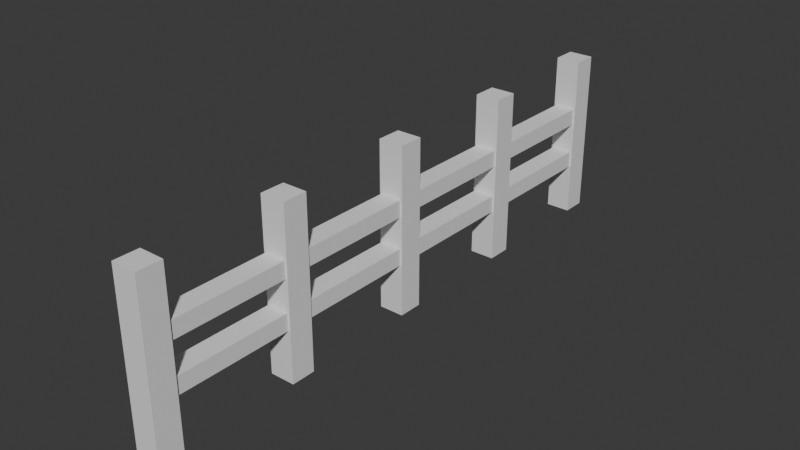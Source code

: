 # Source: fence1.blend  (saved by Blender 4.5.88; exported with 4.5.12 LTS)
import bpy
from mathutils import Matrix  # noqa: F401  (used for matrix-valued properties, if any)

bpy.ops.wm.read_factory_settings(use_empty=True)
scene = bpy.context.scene
scene.name = 'Scene'

# ---- collections
col_collection = bpy.data.collections.new('Collection'); scene.collection.children.link(col_collection)

# ---- world
world_world = bpy.data.worlds.new('World'); scene.world = world_world
world_world.use_nodes = True; world_world.node_tree.nodes.clear()
_N = world_world.node_tree.nodes; _L = world_world.node_tree.links
n0 = _N.new('ShaderNodeOutputWorld'); n0.name = 'World Output'; n0.location = (200, 100)
n1 = _N.new('ShaderNodeBackground'); n1.name = 'Background'; n1.location = (-200, 100)
n1.inputs[0].default_value = (0.05088, 0.05088, 0.05088, 1.0)
_L.new(n1.outputs[0], n0.inputs[0])
n0.is_active_output = True
world_world.color = (0.05088, 0.05088, 0.05088)
world_world.sun_shadow_jitter_overblur = 0.0

# ---- meshes
me_cube_007 = bpy.data.meshes.new('Cube.007')
me_cube_007.from_pydata([(-1.646, -1.747, -1.264), (-1.646, -1.747, 1.264), (-1.646, 1.747, -1.264), (-1.646, 1.747, 1.264), (1.646, -1.747, -1.264), (1.646, -1.747, 1.264), (1.646, 1.747, -1.264), (1.646, 1.747, 1.264), (-1.646, 18.25, -1.264), (-1.646, 18.25, 1.264), (-1.646, 21.75, -1.264), (-1.646, 21.75, 1.264), (1.646, 18.25, -1.264), (1.646, 18.25, 1.264), (1.646, 21.75, -1.264), (1.646, 21.75, 1.264), (-1.646, 38.25, -1.264), (-1.646, 38.25, 1.264), (-1.646, 41.75, -1.264), (-1.646, 41.75, 1.264), (1.646, 38.25, -1.264), (1.646, 38.25, 1.264), (1.646, 41.75, -1.264), (1.646, 41.75, 1.264), (-1.646, 58.25, -1.264), (-1.646, 58.25, 1.264), (-1.646, 61.75, -1.264), (-1.646, 61.75, 1.264), (1.646, 58.25, -1.264), (1.646, 58.25, 1.264), (1.646, 61.75, -1.264), (1.646, 61.75, 1.264), (-1.646, 78.25, -1.264), (-1.646, 78.25, 1.264), (-1.646, 81.75, -1.264), (-1.646, 81.75, 1.264), (1.646, 78.25, -1.264), (1.646, 78.25, 1.264), (1.646, 81.75, -1.264), (1.646, 81.75, 1.264), (-1.384, 81.69, 0.2367), (-1.384, -1.11, 0.2367), (-1.384, 81.69, 0.4894), (-1.384, -1.11, 0.4894), (1.384, 81.69, 0.2367), (1.384, -1.11, 0.2367), (1.384, 81.69, 0.4894), (1.384, -1.11, 0.4894), (-1.384, 81.69, -0.4868), (-1.384, -1.11, -0.4868), (-1.384, 81.69, -0.2341), (-1.384, -1.11, -0.2341), (1.384, 81.69, -0.4868), (1.384, -1.11, -0.4868), (1.384, 81.69, -0.2341), (1.384, -1.11, -0.2341)], [], [(0, 1, 3, 2), (2, 3, 7, 6), (6, 7, 5, 4), (4, 5, 1, 0), (2, 6, 4, 0), (7, 3, 1, 5), (8, 9, 11, 10), (10, 11, 15, 14), (14, 15, 13, 12), (12, 13, 9, 8), (10, 14, 12, 8), (15, 11, 9, 13), (16, 17, 19, 18), (18, 19, 23, 22), (22, 23, 21, 20), (20, 21, 17, 16), (18, 22, 20, 16), (23, 19, 17, 21), (24, 25, 27, 26), (26, 27, 31, 30), (30, 31, 29, 28), (28, 29, 25, 24), (26, 30, 28, 24), (31, 27, 25, 29), (32, 33, 35, 34), (34, 35, 39, 38), (38, 39, 37, 36), (36, 37, 33, 32), (34, 38, 36, 32), (39, 35, 33, 37), (40, 41, 43, 42), (42, 43, 47, 46), (46, 47, 45, 44), (44, 45, 41, 40), (42, 46, 44, 40), (47, 43, 41, 45), (48, 49, 51, 50), (50, 51, 55, 54), (54, 55, 53, 52), (52, 53, 49, 48), (50, 54, 52, 48), (55, 51, 49, 53)])
_uv = me_cube_007.uv_layers.new(name='UVMap')
_uv.uv.foreach_set('vector', [0.375, 0.0, 0.625, 0.0, 0.625, 0.25, 0.375, 0.25, 0.375, 0.25, 0.625, 0.25, 0.625, 0.5, 0.375, 0.5, 0.375, 0.5, 0.625, 0.5, 0.625, 0.75, 0.375, 0.75, 0.375, 0.75, 0.625, 0.75, 0.625, 1.0, 0.375, 1.0, 0.125, 0.5, 0.375, 0.5, 0.375, 0.75, 0.125, 0.75, 0.625, 0.5, 0.875, 0.5, 0.875, 0.75, 0.625, 0.75, 0.375, 0.0, 0.625, 0.0, 0.625, 0.25, 0.375, 0.25, 0.375, 0.25, 0.625, 0.25, 0.625, 0.5, 0.375, 0.5, 0.375, 0.5, 0.625, 0.5, 0.625, 0.75, 0.375, 0.75, 0.375, 0.75, 0.625, 0.75, 0.625, 1.0, 0.375, 1.0, 0.125, 0.5, 0.375, 0.5, 0.375, 0.75, 0.125, 0.75, 0.625, 0.5, 0.875, 0.5, 0.875, 0.75, 0.625, 0.75, 0.375, 0.0, 0.625, 0.0, 0.625, 0.25, 0.375, 0.25, 0.375, 0.25, 0.625, 0.25, 0.625, 0.5, 0.375, 0.5, 0.375, 0.5, 0.625, 0.5, 0.625, 0.75, 0.375, 0.75, 0.375, 0.75, 0.625, 0.75, 0.625, 1.0, 0.375, 1.0, 0.125, 0.5, 0.375, 0.5, 0.375, 0.75, 0.125, 0.75, 0.625, 0.5, 0.875, 0.5, 0.875, 0.75, 0.625, 0.75, 0.375, 0.0, 0.625, 0.0, 0.625, 0.25, 0.375, 0.25, 0.375, 0.25, 0.625, 0.25, 0.625, 0.5, 0.375, 0.5, 0.375, 0.5, 0.625, 0.5, 0.625, 0.75, 0.375, 0.75, 0.375, 0.75, 0.625, 0.75, 0.625, 1.0, 0.375, 1.0, 0.125, 0.5, 0.375, 0.5, 0.375, 0.75, 0.125, 0.75, 0.625, 0.5, 0.875, 0.5, 0.875, 0.75, 0.625, 0.75, 0.375, 0.0, 0.625, 0.0, 0.625, 0.25, 0.375, 0.25, 0.375, 0.25, 0.625, 0.25, 0.625, 0.5, 0.375, 0.5, 0.375, 0.5, 0.625, 0.5, 0.625, 0.75, 0.375, 0.75, 0.375, 0.75, 0.625, 0.75, 0.625, 1.0, 0.375, 1.0, 0.125, 0.5, 0.375, 0.5, 0.375, 0.75, 0.125, 0.75, 0.625, 0.5, 0.875, 0.5, 0.875, 0.75, 0.625, 0.75, 0.375, 0.0, 0.625, 0.0, 0.625, 0.25, 0.375, 0.25, 0.375, 0.25, 0.625, 0.25, 0.625, 0.5, 0.375, 0.5, 0.375, 0.5, 0.625, 0.5, 0.625, 0.75, 0.375, 0.75, 0.375, 0.75, 0.625, 0.75, 0.625, 1.0, 0.375, 1.0, 0.125, 0.5, 0.375, 0.5, 0.375, 0.75, 0.125, 0.75, 0.625, 0.5, 0.875, 0.5, 0.875, 0.75, 0.625, 0.75, 0.375, 0.0, 0.625, 0.0, 0.625, 0.25, 0.375, 0.25, 0.375, 0.25, 0.625, 0.25, 0.625, 0.5, 0.375, 0.5, 0.375, 0.5, 0.625, 0.5, 0.625, 0.75, 0.375, 0.75, 0.375, 0.75, 0.625, 0.75, 0.625, 1.0, 0.375, 1.0, 0.125, 0.5, 0.375, 0.5, 0.375, 0.75, 0.125, 0.75, 0.625, 0.5, 0.875, 0.5, 0.875, 0.75, 0.625, 0.75])
me_cube_007.materials.append(None)
me_cube_007.update()

# ---- objects
ob_cube = bpy.data.objects.new('Cube', me_cube_007)

# ---- transforms, parenting, visibility, modifiers, constraints
ob_cube.location = (0.0, 0.0, 1.264)
ob_cube.scale = (0.1146, 0.106, 1.0)
ob_cube.lock_scale = (True, True, True)

# ---- collection membership
col_collection.objects.link(ob_cube)

# ---- scene / render settings (as saved in the file)
scene.frame_start = 1; scene.frame_end = 250; scene.frame_set(1)
scene.render.engine = 'BLENDER_EEVEE_NEXT'
bpy.context.view_layer.update()

# ---- added for rendering (the .blend has no active camera and no usable light): camera, sun
cam_auto = bpy.data.cameras.new('AutoCamera')
cam_auto.lens = 50.0
cam_auto.sensor_width = 36.0
cam_auto.clip_end = 1000.0
ob_auto_camera = bpy.data.objects.new('AutoCamera', cam_auto)
scene.collection.objects.link(ob_auto_camera)
ob_auto_camera.location = (8.52199, -5.98703, 8.08167)
ob_auto_camera.rotation_euler = (1.09748, -7.21219e-08, 0.694738)
scene.camera = ob_auto_camera
light_auto_sun = bpy.data.lights.new('AutoSun', 'SUN')
light_auto_sun.energy = 3.0
light_auto_sun.angle = 0.0523599
ob_auto_sun = bpy.data.objects.new('AutoSun', light_auto_sun)
scene.collection.objects.link(ob_auto_sun)
ob_auto_sun.rotation_euler = (0.872665, 0.174533, 0.523599)
bpy.context.view_layer.update()
